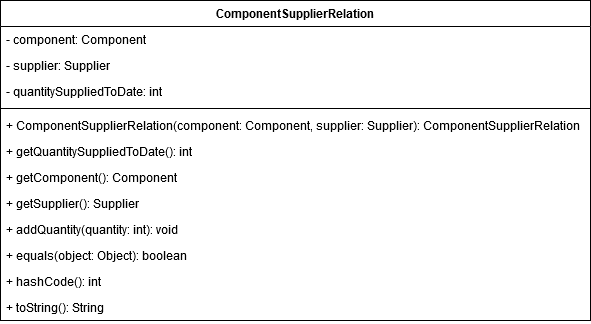

The diagram above was exported from draw.io. Its source (the exported page's mxGraphModel, read from the mxfile embedded in the PNG):
<mxGraphModel dx="1422" dy="813" grid="1" gridSize="10" guides="1" tooltips="1" connect="1" arrows="1" fold="1" page="1" pageScale="1" pageWidth="850" pageHeight="1100" math="0" shadow="0">
  <root>
    <mxCell id="0" />
    <mxCell id="1" parent="0" />
    <mxCell id="rLZIkrlNSEAJz6V8-zNk-1" value="ComponentSupplierRelation" style="swimlane;fontStyle=1;align=center;verticalAlign=top;childLayout=stackLayout;horizontal=1;startSize=26;horizontalStack=0;resizeParent=1;resizeParentMax=0;resizeLast=0;collapsible=1;marginBottom=0;" vertex="1" parent="1">
      <mxGeometry x="130" y="280" width="590" height="320" as="geometry" />
    </mxCell>
    <mxCell id="rLZIkrlNSEAJz6V8-zNk-2" value="- component: Component" style="text;strokeColor=none;fillColor=none;align=left;verticalAlign=top;spacingLeft=4;spacingRight=4;overflow=hidden;rotatable=0;points=[[0,0.5],[1,0.5]];portConstraint=eastwest;" vertex="1" parent="rLZIkrlNSEAJz6V8-zNk-1">
      <mxGeometry y="26" width="590" height="26" as="geometry" />
    </mxCell>
    <mxCell id="rLZIkrlNSEAJz6V8-zNk-5" value="- supplier: Supplier" style="text;strokeColor=none;fillColor=none;align=left;verticalAlign=top;spacingLeft=4;spacingRight=4;overflow=hidden;rotatable=0;points=[[0,0.5],[1,0.5]];portConstraint=eastwest;" vertex="1" parent="rLZIkrlNSEAJz6V8-zNk-1">
      <mxGeometry y="52" width="590" height="26" as="geometry" />
    </mxCell>
    <mxCell id="rLZIkrlNSEAJz6V8-zNk-6" value="- quantitySuppliedToDate: int" style="text;strokeColor=none;fillColor=none;align=left;verticalAlign=top;spacingLeft=4;spacingRight=4;overflow=hidden;rotatable=0;points=[[0,0.5],[1,0.5]];portConstraint=eastwest;" vertex="1" parent="rLZIkrlNSEAJz6V8-zNk-1">
      <mxGeometry y="78" width="590" height="26" as="geometry" />
    </mxCell>
    <mxCell id="rLZIkrlNSEAJz6V8-zNk-3" value="" style="line;strokeWidth=1;fillColor=none;align=left;verticalAlign=middle;spacingTop=-1;spacingLeft=3;spacingRight=3;rotatable=0;labelPosition=right;points=[];portConstraint=eastwest;" vertex="1" parent="rLZIkrlNSEAJz6V8-zNk-1">
      <mxGeometry y="104" width="590" height="8" as="geometry" />
    </mxCell>
    <mxCell id="rLZIkrlNSEAJz6V8-zNk-4" value="+ ComponentSupplierRelation(component: Component, supplier: Supplier): ComponentSupplierRelation" style="text;strokeColor=none;fillColor=none;align=left;verticalAlign=top;spacingLeft=4;spacingRight=4;overflow=hidden;rotatable=0;points=[[0,0.5],[1,0.5]];portConstraint=eastwest;" vertex="1" parent="rLZIkrlNSEAJz6V8-zNk-1">
      <mxGeometry y="112" width="590" height="26" as="geometry" />
    </mxCell>
    <mxCell id="rLZIkrlNSEAJz6V8-zNk-7" value="+ getQuantitySuppliedToDate(): int" style="text;strokeColor=none;fillColor=none;align=left;verticalAlign=top;spacingLeft=4;spacingRight=4;overflow=hidden;rotatable=0;points=[[0,0.5],[1,0.5]];portConstraint=eastwest;" vertex="1" parent="rLZIkrlNSEAJz6V8-zNk-1">
      <mxGeometry y="138" width="590" height="26" as="geometry" />
    </mxCell>
    <mxCell id="rLZIkrlNSEAJz6V8-zNk-8" value="+ getComponent(): Component" style="text;strokeColor=none;fillColor=none;align=left;verticalAlign=top;spacingLeft=4;spacingRight=4;overflow=hidden;rotatable=0;points=[[0,0.5],[1,0.5]];portConstraint=eastwest;" vertex="1" parent="rLZIkrlNSEAJz6V8-zNk-1">
      <mxGeometry y="164" width="590" height="26" as="geometry" />
    </mxCell>
    <mxCell id="rLZIkrlNSEAJz6V8-zNk-9" value="+ getSupplier(): Supplier" style="text;strokeColor=none;fillColor=none;align=left;verticalAlign=top;spacingLeft=4;spacingRight=4;overflow=hidden;rotatable=0;points=[[0,0.5],[1,0.5]];portConstraint=eastwest;" vertex="1" parent="rLZIkrlNSEAJz6V8-zNk-1">
      <mxGeometry y="190" width="590" height="26" as="geometry" />
    </mxCell>
    <mxCell id="rLZIkrlNSEAJz6V8-zNk-10" value="+ addQuantity(quantity: int): void" style="text;strokeColor=none;fillColor=none;align=left;verticalAlign=top;spacingLeft=4;spacingRight=4;overflow=hidden;rotatable=0;points=[[0,0.5],[1,0.5]];portConstraint=eastwest;" vertex="1" parent="rLZIkrlNSEAJz6V8-zNk-1">
      <mxGeometry y="216" width="590" height="26" as="geometry" />
    </mxCell>
    <mxCell id="rLZIkrlNSEAJz6V8-zNk-11" value="+ equals(object: Object): boolean" style="text;strokeColor=none;fillColor=none;align=left;verticalAlign=top;spacingLeft=4;spacingRight=4;overflow=hidden;rotatable=0;points=[[0,0.5],[1,0.5]];portConstraint=eastwest;" vertex="1" parent="rLZIkrlNSEAJz6V8-zNk-1">
      <mxGeometry y="242" width="590" height="26" as="geometry" />
    </mxCell>
    <mxCell id="rLZIkrlNSEAJz6V8-zNk-12" value="+ hashCode(): int" style="text;strokeColor=none;fillColor=none;align=left;verticalAlign=top;spacingLeft=4;spacingRight=4;overflow=hidden;rotatable=0;points=[[0,0.5],[1,0.5]];portConstraint=eastwest;" vertex="1" parent="rLZIkrlNSEAJz6V8-zNk-1">
      <mxGeometry y="268" width="590" height="26" as="geometry" />
    </mxCell>
    <mxCell id="rLZIkrlNSEAJz6V8-zNk-13" value="+ toString(): String" style="text;strokeColor=none;fillColor=none;align=left;verticalAlign=top;spacingLeft=4;spacingRight=4;overflow=hidden;rotatable=0;points=[[0,0.5],[1,0.5]];portConstraint=eastwest;" vertex="1" parent="rLZIkrlNSEAJz6V8-zNk-1">
      <mxGeometry y="294" width="590" height="26" as="geometry" />
    </mxCell>
  </root>
</mxGraphModel>